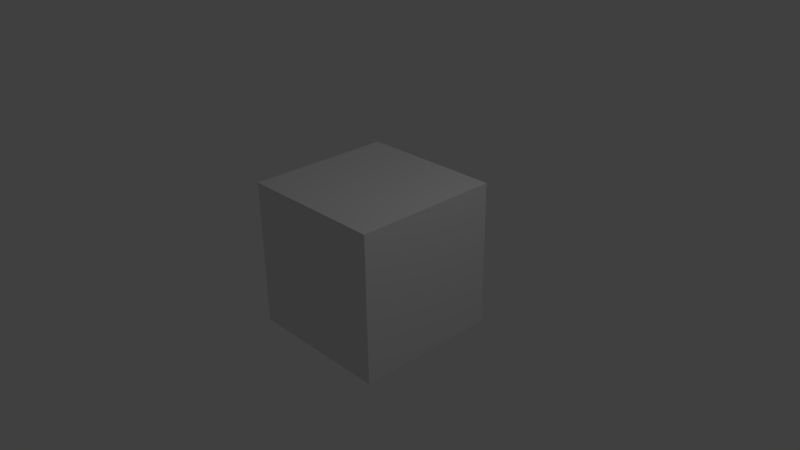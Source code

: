 # Source: Character_Creation.blend  (saved by Blender 2.69.0; exported with 4.5.12 LTS)
import bpy
from mathutils import Matrix  # noqa: F401  (used for matrix-valued properties, if any)

bpy.ops.wm.read_factory_settings(use_empty=True)
scene = bpy.context.scene
scene.name = 'Scene'

# ---- collections
col_collection_1 = bpy.data.collections.new('Collection 1'); scene.collection.children.link(col_collection_1)

# ---- materials (node trees are filled in below, after node groups)
mat_material = bpy.data.materials.new('Material')
mat_material.alpha_threshold = 0.0
mat_material.use_transparent_shadow = False
mat_material.roughness = 0.5
mat_material.line_color = (0.0, 0.0, 0.0, 1.0)

# ---- material node trees

# ---- world
world_world = bpy.data.worlds.new('World'); scene.world = world_world
world_world.color = (0.05088, 0.05088, 0.05088)
world_world.use_sun_shadow = False
world_world.sun_shadow_jitter_overblur = 0.0
world_world.cycles.sampling_method = 'MANUAL'
world_world.cycles.sample_map_resolution = 256

# ---- cameras
cam_camera = bpy.data.cameras.new('Camera')
cam_camera.clip_end = 100.0
cam_camera.lens = 35.0
cam_camera.sensor_width = 32.0
cam_camera.sensor_height = 18.0
cam_camera.ortho_scale = 7.314
cam_camera.dof.focus_distance = 0.0
cam_camera.dof.aperture_fstop = 128.0

# ---- lights
light_lamp = bpy.data.lights.new('Lamp', 'POINT')
light_lamp.transmission_factor = 0.0
light_lamp.cutoff_distance = 30.0
light_lamp.energy = 100.0
light_lamp.shadow_buffer_clip_start = 1.001
light_lamp.shadow_soft_size = 0.1
light_lamp.shadow_maximum_resolution = 0.006
light_lamp.use_absolute_resolution = True
light_lamp.cycles.use_multiple_importance_sampling = False

# ---- meshes
me_cube = bpy.data.meshes.new('Cube')
me_cube.from_pydata([(1.0, 1.0, -1.0), (1.0, -1.0, -1.0), (-1.0, -1.0, -1.0), (-1.0, 1.0, -1.0), (1.0, 1.0, 1.0), (1.0, -1.0, 1.0), (-1.0, -1.0, 1.0), (-1.0, 1.0, 1.0)], [], [(0, 1, 2, 3), (4, 7, 6, 5), (0, 4, 5, 1), (1, 5, 6, 2), (2, 6, 7, 3), (4, 0, 3, 7)])
me_cube.materials.append(mat_material)
me_cube.use_remesh_preserve_volume = False
me_cube.use_remesh_preserve_attributes = False
me_cube.use_mirror_vertex_groups = False
me_cube.update()

# ---- objects
ob_cube = bpy.data.objects.new('Cube', me_cube)
ob_lamp = bpy.data.objects.new('Lamp', light_lamp)
ob_camera = bpy.data.objects.new('Camera', cam_camera)

# ---- transforms, parenting, visibility, modifiers, constraints
ob_cube.location = (0.0, 0.0, 0.0)
ob_cube.lock_rotations_4d = False
ob_cube.empty_display_type = 'ARROWS'
ob_cube.lineart.crease_threshold = 0.0
ob_lamp.location = (4.076, 1.005, 5.904)
ob_lamp.rotation_euler = (0.6503, 0.05522, 1.866)
ob_lamp.lock_rotations_4d = False
ob_lamp.empty_display_type = 'ARROWS'
ob_lamp.color = (0.0, 0.0, 0.0, 0.0)
ob_lamp.lineart.crease_threshold = 0.0
ob_camera.location = (7.481, -6.508, 5.344)
ob_camera.rotation_euler = (1.109, 0.01082, 0.8149)
ob_camera.lock_rotations_4d = False
ob_camera.empty_display_type = 'ARROWS'
ob_camera.color = (0.0, 0.0, 0.0, 0.0)
ob_camera.display_type = 'WIRE'
ob_camera.lineart.crease_threshold = 0.0

# ---- collection membership
col_collection_1.objects.link(ob_cube)
col_collection_1.objects.link(ob_lamp)
col_collection_1.objects.link(ob_camera)

# ---- scene / render settings (as saved in the file)
scene.camera = ob_camera
scene.frame_start = 1; scene.frame_end = 250; scene.frame_set(1)
scene.render.engine = 'BLENDER_EEVEE_NEXT'
scene.render.image_settings.compression = 90
scene.render.resolution_percentage = 50
scene.render.dither_intensity = 0.0
scene.cycles.use_denoising = False
scene.cycles.samples = 10
scene.cycles.sampling_pattern = 'TABULATED_SOBOL'
scene.cycles.light_sampling_threshold = 0.0
scene.cycles.use_adaptive_sampling = False
scene.cycles.use_light_tree = False
scene.cycles.blur_glossy = 0.0
scene.cycles.volume_bounces = 1
scene.cycles.pixel_filter_type = 'GAUSSIAN'
scene.cycles.sample_clamp_indirect = 0.0
scene.view_settings.view_transform = 'Standard'
bpy.context.view_layer.update()
